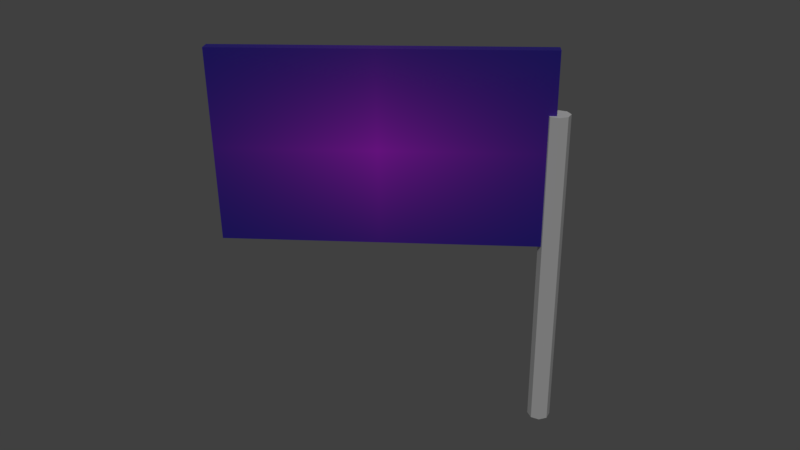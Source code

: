 # Source: Autobahnschild.blend  (saved by Blender 2.79.0; exported with 4.5.12 LTS)
import bpy
from mathutils import Matrix  # noqa: F401  (used for matrix-valued properties, if any)

bpy.ops.wm.read_factory_settings(use_empty=True)
scene = bpy.context.scene
scene.name = 'Scene'

# ---- collections
col_collection_1 = bpy.data.collections.new('Collection 1'); scene.collection.children.link(col_collection_1)

# ---- images (referenced by path relative to the original .blend; pixels are not part of the script)
import os
ASSET_DIR = os.environ.get("B2B_ASSET_DIR", "")  # directory of the original .blend (textures are referenced by path, not embedded)
HERE = os.path.dirname(os.path.abspath(__file__))  # packed textures are extracted next to this script under _unpacked/

def load_image(name, relpath, width, height, colorspace="sRGB"):
    """Load a texture the original file referenced (path relative to the .blend, or extracted next to this script)."""
    p = next((c for c in (os.path.join(HERE, relpath), os.path.join(ASSET_DIR, relpath)) if relpath and os.path.exists(c)), "")
    if p:
        img = bpy.data.images.load(p, check_existing=True)
        img.name = name
    else:  # same state as the original file: an image datablock whose file is absent (Cycles renders it pink)
        img = bpy.data.images.new(name, width, height)
        img.source = "FILE"
        img.filepath = "//" + (relpath or name)
    img.colorspace_settings.name = colorspace
    return img
img_autobahnschildtextur_png_001 = load_image('AutobahnschildTextur.png.001', 'AutobahnschildTextur.png', 1024, 1024, 'sRGB')

# ---- materials (node trees are filled in below, after node groups)
mat_bluematerial = bpy.data.materials.new('blueMaterial')
mat_bluematerial.alpha_threshold = 0.0
mat_bluematerial.preview_render_type = 'CUBE'
mat_bluematerial.diffuse_color = (0.1423, 0.1812, 0.8, 1.0)
mat_bluematerial.roughness = 0.5
mat_material = bpy.data.materials.new('Material')
mat_material.alpha_threshold = 0.0
mat_material.roughness = 0.5

# ---- material node trees
mat_bluematerial.use_nodes = True; mat_bluematerial.node_tree.nodes.clear()
_N = mat_bluematerial.node_tree.nodes; _L = mat_bluematerial.node_tree.links
n0 = _N.new('ShaderNodeOutputMaterial'); n0.name = 'Material Output'; n0.location = (474, 304)
n1 = _N.new('ShaderNodeBsdfPrincipled'); n1.name = 'Principled BSDF'; n1.location = (210, 505)
n1.width = 150
n1.subsurface_method = 'BURLEY'
n1.inputs[3].default_value = 1.45
n1.inputs[9].default_value = (1.0, 1.0, 1.0)
n2 = _N.new('ShaderNodeTexImage'); n2.name = 'Image Texture'; n2.location = (-198, 359)
n2.width = 140
n2.image = img_autobahnschildtextur_png_001
n2.extension = 'CLIP'
n3 = _N.new('ShaderNodeMix'); n3.name = 'Mix'; n3.location = (22, 496)
n3.data_type = 'RGBA'
n4 = _N.new('ShaderNodeRGB'); n4.name = 'RGB'; n4.location = (-195, 582)
n4.outputs[0].default_value = (0.02247, 0.02747, 0.6383, 1.0)
_L.new(n2.outputs[0], n3.inputs[7])
_L.new(n4.outputs[0], n3.inputs[6])
_L.new(n3.outputs[2], n1.inputs[0])
_L.new(n1.outputs[0], n0.inputs[0])
n0.is_active_output = True
mat_material.use_nodes = True; mat_material.node_tree.nodes.clear()
_N = mat_material.node_tree.nodes; _L = mat_material.node_tree.links
n0 = _N.new('ShaderNodeOutputMaterial'); n0.name = 'Material Output'; n0.location = (300, 300)
n1 = _N.new('ShaderNodeBsdfDiffuse'); n1.name = 'Diffuse BSDF'; n1.location = (10, 300)
_L.new(n1.outputs[0], n0.inputs[0])
n0.is_active_output = True

# ---- world
world_world = bpy.data.worlds.new('World'); scene.world = world_world
world_world.color = (0.05088, 0.05088, 0.05088)
world_world.use_sun_shadow = False
world_world.sun_shadow_jitter_overblur = 0.0
world_world.cycles.sampling_method = 'MANUAL'

# ---- cameras
cam_camera = bpy.data.cameras.new('Camera')
cam_camera.clip_end = 100.0
cam_camera.lens = 35.0
cam_camera.sensor_width = 32.0
cam_camera.sensor_height = 18.0
cam_camera.ortho_scale = 7.314
cam_camera.dof.focus_distance = 0.0

# ---- lights
light_lamp = bpy.data.lights.new('Lamp', 'SUN')
light_lamp.transmission_factor = 0.0
light_lamp.cutoff_distance = 30.0
light_lamp.angle = 0.1993
light_lamp.energy = 1.0
light_lamp.shadow_buffer_clip_start = 1.001
light_lamp.shadow_soft_size = 0.1
light_lamp.shadow_cascade_max_distance = 1000.0

# ---- meshes
me_plane = bpy.data.meshes.new('Plane')
me_plane.from_pydata([(0.0, -1.0, 5.075), (0.0, -1.0, 2.0), (0.0, 4.141, 5.075), (0.0, 4.141, 2.0), (-0.09842, -0.8443, -1.234), (-0.09842, -0.8443, 4.116), (0.0337, -0.8991, -1.234), (0.0337, -0.8991, 4.116), (0.08843, -1.031, -1.234), (0.08843, -1.031, 4.116), (0.0337, -1.163, -1.234), (0.0337, -1.163, 4.116), (-0.09842, -1.218, -1.234), (-0.09842, -1.218, 4.116), (-0.2305, -1.163, -1.234), (-0.2305, -1.163, 4.116), (-0.2853, -1.031, -1.234), (-0.2853, -1.031, 4.116), (-0.2305, -0.8991, -1.234), (-0.2305, -0.8991, 4.116)], [], [(0, 1, 3, 2), (4, 5, 7, 6), (6, 7, 9, 8), (8, 9, 11, 10), (10, 11, 13, 12), (12, 13, 15, 14), (14, 15, 17, 16), (7, 5, 19, 17, 15, 13, 11, 9), (16, 17, 19, 18), (18, 19, 5, 4), (4, 6, 8, 10, 12, 14, 16, 18)])
me_plane.polygons.foreach_set('material_index', [0, 1, 1, 1, 1, 1, 1, 1, 1, 1, 1])
_uv = me_plane.uv_layers.new(name='UVMap')
_uv.uv.foreach_set('vector', [1.066, 1.059, 1.066, -0.053, -0.04325, -0.053, -0.04325, 1.059, 1.0, 0.0, 1.0, 0.0, 1.0, 0.0, 1.0, 0.0, 1.0, 0.0, 1.0, 0.0, 1.0, 0.0, 1.0, 0.0, 1.0, 0.0, 1.0, 0.0, 1.0, 0.0, 1.0, 0.0, 1.0, 0.0, 1.0, 0.0, 1.0, 0.0, 1.0, 0.0, 1.0, 0.0, 1.0, 0.0, 1.0, 0.0, 1.0, 0.0, 1.0, 0.0, 1.0, 0.0, 1.0, 0.0, 1.0, 0.0, 1.0, 0.0, 1.0, 0.0, 1.0, 0.0, 1.0, 0.0, 1.0, 0.0, 1.0, 0.0, 1.0, 0.0, 1.0, 0.0, 1.0, 0.0, 1.0, 0.0, 1.0, 0.0, 1.0, 0.0, 1.0, 0.0, 1.0, 0.0, 1.0, 0.0, 1.0, 0.0, 1.0, 0.0, 1.0, 0.0, 1.0, 0.0, 1.0, 0.0, 1.0, 0.0, 1.0, 0.0, 1.0, 0.0, 1.0, 0.0])
me_plane.materials.append(mat_bluematerial)
me_plane.materials.append(mat_material)
me_plane.use_remesh_preserve_volume = False
me_plane.use_remesh_preserve_attributes = False
me_plane.use_mirror_vertex_groups = False
me_plane.update()

# ---- objects
ob_highwaysign_empty = bpy.data.objects.new('HighwaySign_Empty', None)
ob_highwaysign = bpy.data.objects.new('HighwaySign', me_plane)
ob_lamp = bpy.data.objects.new('Lamp', light_lamp)
ob_camera = bpy.data.objects.new('Camera', cam_camera)

# ---- transforms, parenting, visibility, modifiers, constraints
ob_highwaysign_empty.location = (0.865, -1.24, -1.721)
ob_highwaysign_empty.scale = (2.693, 2.693, 2.693)
ob_highwaysign_empty.empty_display_type = 'ARROWS'
ob_highwaysign_empty.empty_image_offset = (0.0, 0.0)
ob_highwaysign_empty.lineart.crease_threshold = 0.0
ob_highwaysign.parent = ob_highwaysign_empty
ob_highwaysign.matrix_parent_inverse = Matrix(((0.3713, 0.0, 0.0, -0.3212), (0.0, 0.3713, 0.0, 0.4604), (0.0, 0.0, 0.3713, 0.6391), (0.0, 0.0, 0.0, 1.0)))
ob_highwaysign.location = (1.0, -0.2728, -0.5259)
ob_highwaysign.lineart.crease_threshold = 0.0
_m = ob_highwaysign.modifiers.new('Solidify', 'SOLIDIFY')
_m.thickness = 0.2
_m.nonmanifold_thickness_mode = 'FIXED'
_m.nonmanifold_merge_threshold = 0.0003
ob_lamp.location = (-7.689, 7.3, 13.55)
ob_lamp.rotation_euler = (-0.4194, -0.5277, 0.7214)
ob_lamp.lock_rotations_4d = False
ob_lamp.empty_display_type = 'ARROWS'
ob_lamp.color = (0.0, 0.0, 0.0, 0.0)
ob_lamp.lineart.crease_threshold = 0.0
ob_camera.location = (-11.44, -0.09522, 7.613)
ob_camera.rotation_euler = (1.128, 0.0118, -1.485)
ob_camera.lock_rotations_4d = False
ob_camera.empty_display_type = 'ARROWS'
ob_camera.color = (0.0, 0.0, 0.0, 0.0)
ob_camera.display_type = 'WIRE'
ob_camera.lineart.crease_threshold = 0.0

# ---- collection membership
col_collection_1.objects.link(ob_highwaysign_empty)
col_collection_1.objects.link(ob_highwaysign)
col_collection_1.objects.link(ob_lamp)
col_collection_1.objects.link(ob_camera)

# ---- scene / render settings (as saved in the file)
scene.camera = ob_camera
scene.frame_start = 1; scene.frame_end = 250; scene.frame_set(1)
scene.render.engine = 'CYCLES'
scene.render.resolution_percentage = 50
scene.render.dither_intensity = 0.0
scene.cycles.use_denoising = False
scene.cycles.samples = 128
scene.cycles.sampling_pattern = 'TABULATED_SOBOL'
scene.cycles.use_adaptive_sampling = False
scene.cycles.use_light_tree = False
scene.cycles.blur_glossy = 0.0
scene.cycles.sample_clamp_indirect = 0.0
scene.view_settings.view_transform = 'Standard'
bpy.context.view_layer.update()
